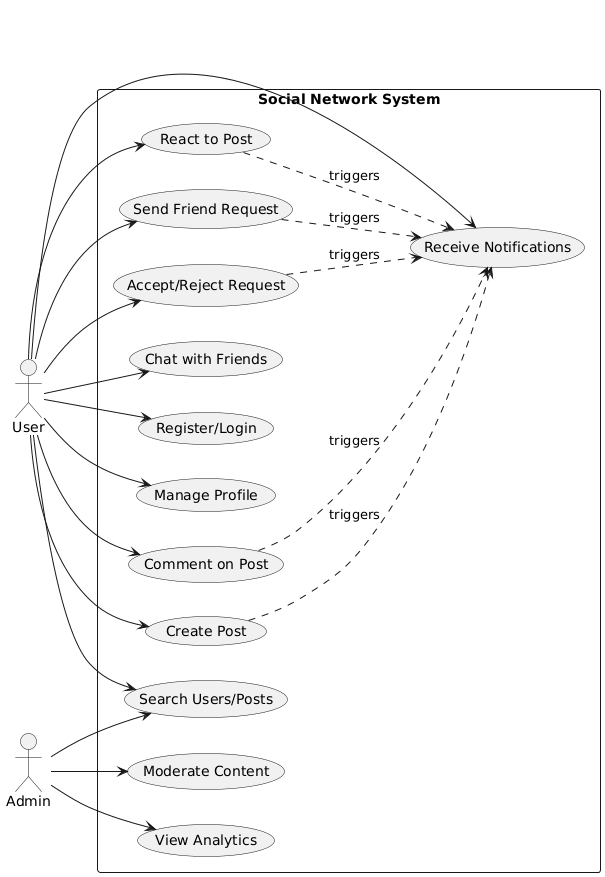

The diagram above was rendered by PlantUML. Its source (embedded in the PNG):
@startuml use-case
left to right direction
skinparam packageStyle rectangle

actor User
actor Admin

rectangle "Social Network System" {
  usecase "Register/Login" as UC1
  usecase "Manage Profile" as UC2
  usecase "Create Post" as UC3
  usecase "Comment on Post" as UC4
  usecase "React to Post" as UC5
  usecase "Send Friend Request" as UC6
  usecase "Accept/Reject Request" as UC7
  usecase "Search Users/Posts" as UC8
  usecase "Chat with Friends" as UC9
  usecase "Receive Notifications" as UC10
  usecase "Moderate Content" as UC11
  usecase "View Analytics" as UC12
}

User --> UC1
User --> UC2
User --> UC3
User --> UC4
User --> UC5
User --> UC6
User --> UC7
User --> UC8
User --> UC9
User --> UC10

Admin --> UC11
Admin --> UC12
Admin --> UC8

UC3 ..> UC10 : triggers
UC4 ..> UC10 : triggers
UC5 ..> UC10 : triggers
UC6 ..> UC10 : triggers
UC7 ..> UC10 : triggers

@enduml